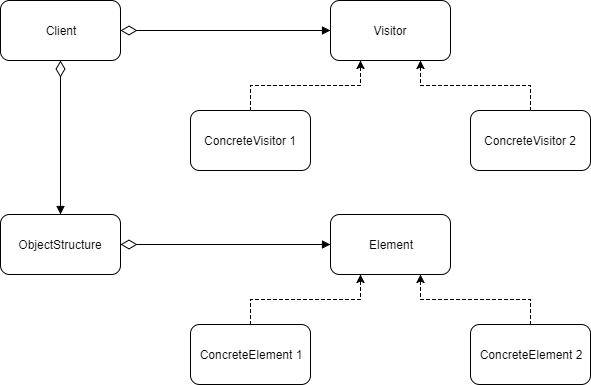

The diagram above was exported from draw.io. Its source (the exported page's mxGraphModel, read from the mxfile embedded in the PNG):
<mxGraphModel dx="1885" dy="808" grid="1" gridSize="10" guides="1" tooltips="1" connect="1" arrows="1" fold="1" page="1" pageScale="1" pageWidth="827" pageHeight="1169" math="0" shadow="0">
  <root>
    <mxCell id="0" />
    <mxCell id="1" parent="0" />
    <mxCell id="jdfM56W5Kv-aFDe-1Jw4-20" style="edgeStyle=orthogonalEdgeStyle;rounded=0;orthogonalLoop=1;jettySize=auto;html=1;exitX=0.5;exitY=0;exitDx=0;exitDy=0;entryX=0.25;entryY=1;entryDx=0;entryDy=0;dashed=1;" edge="1" parent="1" source="jdfM56W5Kv-aFDe-1Jw4-9" target="jdfM56W5Kv-aFDe-1Jw4-10">
      <mxGeometry relative="1" as="geometry" />
    </mxCell>
    <mxCell id="jdfM56W5Kv-aFDe-1Jw4-9" value="&lt;span&gt;ConcreteVisitor 1&lt;/span&gt;" style="rounded=1;whiteSpace=wrap;html=1;" vertex="1" parent="1">
      <mxGeometry x="170" y="260" width="120" height="60" as="geometry" />
    </mxCell>
    <mxCell id="jdfM56W5Kv-aFDe-1Jw4-10" value="Visitor" style="rounded=1;whiteSpace=wrap;html=1;" vertex="1" parent="1">
      <mxGeometry x="310" y="150" width="120" height="60" as="geometry" />
    </mxCell>
    <mxCell id="jdfM56W5Kv-aFDe-1Jw4-11" value="Client" style="rounded=1;whiteSpace=wrap;html=1;" vertex="1" parent="1">
      <mxGeometry x="-20" y="150" width="120" height="60" as="geometry" />
    </mxCell>
    <mxCell id="jdfM56W5Kv-aFDe-1Jw4-21" style="edgeStyle=orthogonalEdgeStyle;rounded=0;orthogonalLoop=1;jettySize=auto;html=1;exitX=0.5;exitY=0;exitDx=0;exitDy=0;entryX=0.75;entryY=1;entryDx=0;entryDy=0;dashed=1;" edge="1" parent="1" source="jdfM56W5Kv-aFDe-1Jw4-12" target="jdfM56W5Kv-aFDe-1Jw4-10">
      <mxGeometry relative="1" as="geometry" />
    </mxCell>
    <mxCell id="jdfM56W5Kv-aFDe-1Jw4-12" value="&lt;span&gt;ConcreteVisitor 2&lt;/span&gt;" style="rounded=1;whiteSpace=wrap;html=1;" vertex="1" parent="1">
      <mxGeometry x="450" y="260" width="120" height="60" as="geometry" />
    </mxCell>
    <mxCell id="jdfM56W5Kv-aFDe-1Jw4-13" value="Element" style="rounded=1;whiteSpace=wrap;html=1;" vertex="1" parent="1">
      <mxGeometry x="310" y="364" width="120" height="60" as="geometry" />
    </mxCell>
    <mxCell id="jdfM56W5Kv-aFDe-1Jw4-22" style="edgeStyle=orthogonalEdgeStyle;rounded=0;orthogonalLoop=1;jettySize=auto;html=1;exitX=0.5;exitY=0;exitDx=0;exitDy=0;entryX=0.25;entryY=1;entryDx=0;entryDy=0;dashed=1;" edge="1" parent="1" source="jdfM56W5Kv-aFDe-1Jw4-14" target="jdfM56W5Kv-aFDe-1Jw4-13">
      <mxGeometry relative="1" as="geometry" />
    </mxCell>
    <mxCell id="jdfM56W5Kv-aFDe-1Jw4-14" value="ConcreteElement 1" style="rounded=1;whiteSpace=wrap;html=1;" vertex="1" parent="1">
      <mxGeometry x="170" y="474" width="120" height="60" as="geometry" />
    </mxCell>
    <mxCell id="jdfM56W5Kv-aFDe-1Jw4-23" style="edgeStyle=orthogonalEdgeStyle;rounded=0;orthogonalLoop=1;jettySize=auto;html=1;exitX=0.5;exitY=0;exitDx=0;exitDy=0;entryX=0.75;entryY=1;entryDx=0;entryDy=0;dashed=1;" edge="1" parent="1" source="jdfM56W5Kv-aFDe-1Jw4-15" target="jdfM56W5Kv-aFDe-1Jw4-13">
      <mxGeometry relative="1" as="geometry" />
    </mxCell>
    <mxCell id="jdfM56W5Kv-aFDe-1Jw4-15" value="&lt;span&gt;ConcreteElement 2&lt;/span&gt;" style="rounded=1;whiteSpace=wrap;html=1;" vertex="1" parent="1">
      <mxGeometry x="450" y="474" width="120" height="60" as="geometry" />
    </mxCell>
    <mxCell id="jdfM56W5Kv-aFDe-1Jw4-19" value="&lt;span&gt;ObjectStructure&lt;/span&gt;" style="rounded=1;whiteSpace=wrap;html=1;" vertex="1" parent="1">
      <mxGeometry x="-20" y="364" width="120" height="60" as="geometry" />
    </mxCell>
    <mxCell id="jdfM56W5Kv-aFDe-1Jw4-25" value="" style="startArrow=diamondThin;startFill=0;startSize=14;endArrow=block;endFill=1;endSize=6;html=1;entryX=0;entryY=0.5;entryDx=0;entryDy=0;exitX=1;exitY=0.5;exitDx=0;exitDy=0;" edge="1" parent="1" source="jdfM56W5Kv-aFDe-1Jw4-11" target="jdfM56W5Kv-aFDe-1Jw4-10">
      <mxGeometry width="100" relative="1" as="geometry">
        <mxPoint x="90" y="140" as="sourcePoint" />
        <mxPoint x="190" y="140" as="targetPoint" />
      </mxGeometry>
    </mxCell>
    <mxCell id="jdfM56W5Kv-aFDe-1Jw4-26" value="" style="startArrow=diamondThin;startFill=0;startSize=14;endArrow=block;endFill=1;endSize=6;html=1;entryX=0;entryY=0.5;entryDx=0;entryDy=0;exitX=1;exitY=0.5;exitDx=0;exitDy=0;" edge="1" parent="1">
      <mxGeometry width="100" relative="1" as="geometry">
        <mxPoint x="100" y="394" as="sourcePoint" />
        <mxPoint x="310" y="394" as="targetPoint" />
      </mxGeometry>
    </mxCell>
    <mxCell id="jdfM56W5Kv-aFDe-1Jw4-27" value="" style="startArrow=diamondThin;startFill=0;startSize=14;endArrow=block;endFill=1;endSize=6;html=1;entryX=0.5;entryY=0;entryDx=0;entryDy=0;exitX=0.5;exitY=1;exitDx=0;exitDy=0;" edge="1" parent="1" source="jdfM56W5Kv-aFDe-1Jw4-11" target="jdfM56W5Kv-aFDe-1Jw4-19">
      <mxGeometry width="100" relative="1" as="geometry">
        <mxPoint x="-20" y="270" as="sourcePoint" />
        <mxPoint x="230" y="289" as="targetPoint" />
      </mxGeometry>
    </mxCell>
  </root>
</mxGraphModel>